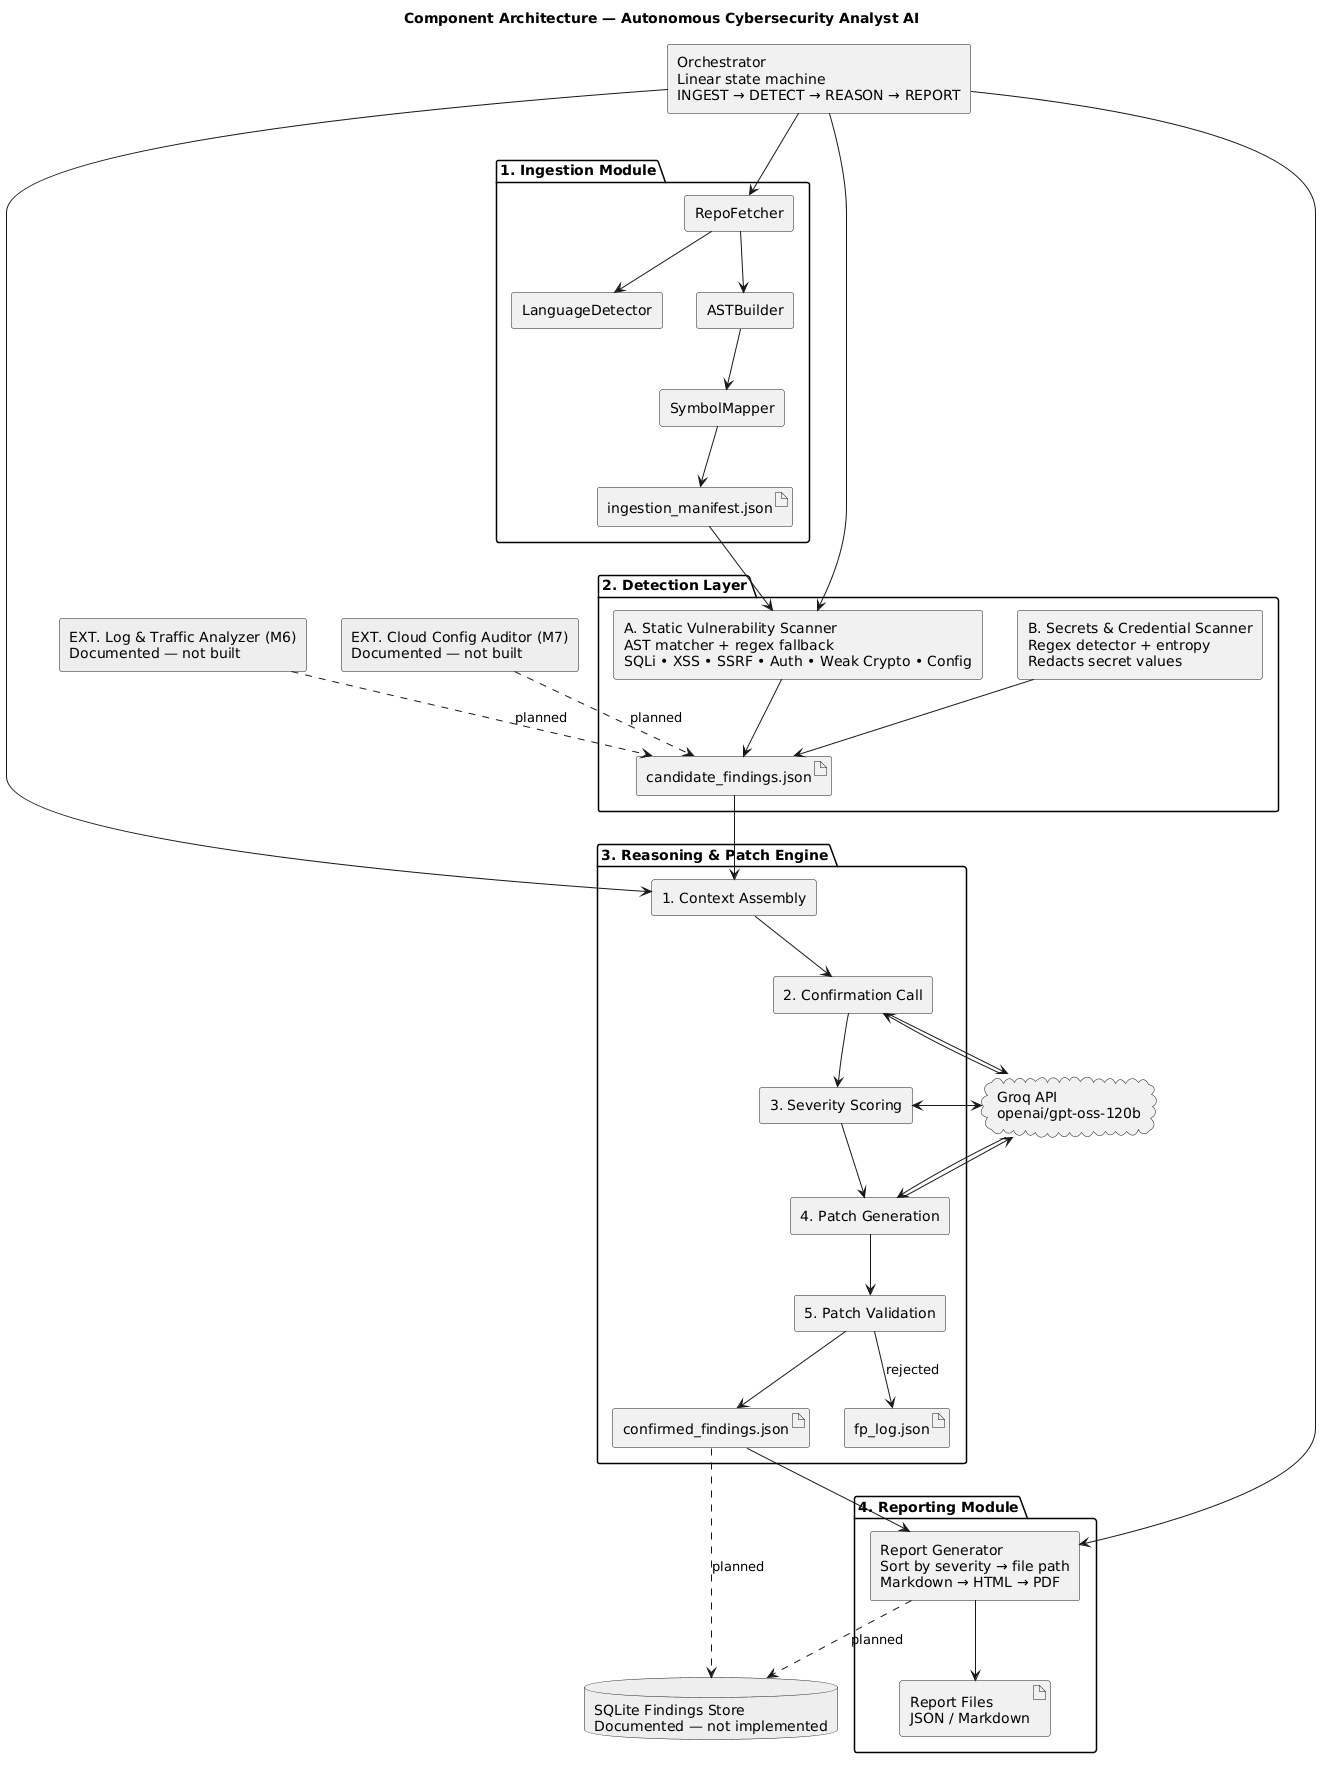

The diagram above was rendered by PlantUML. Its source (embedded in the PNG):
@startuml
title Component Architecture — Autonomous Cybersecurity Analyst AI

skinparam componentStyle rectangle
skinparam shadowing false

component "Orchestrator\nLinear state machine\nINGEST → DETECT → REASON → REPORT" as ORCH

package "1. Ingestion Module" {
    component "RepoFetcher" as RF
    component "LanguageDetector" as LD
    component "ASTBuilder" as AST
    component "SymbolMapper" as SM
    artifact "ingestion_manifest.json" as IM
}

package "2. Detection Layer" {
    component "A. Static Vulnerability Scanner\nAST matcher + regex fallback\nSQLi • XSS • SSRF • Auth • Weak Crypto • Config" as SVS
    component "B. Secrets & Credential Scanner\nRegex detector + entropy\nRedacts secret values" as SS
    artifact "candidate_findings.json" as CF
}

package "3. Reasoning & Patch Engine" {
    component "1. Context Assembly" as CA
    component "2. Confirmation Call" as CC
    component "3. Severity Scoring" as SCORE
    component "4. Patch Generation" as PG
    component "5. Patch Validation" as PV
    artifact "confirmed_findings.json" as CONF
    artifact "fp_log.json" as FP
}

package "4. Reporting Module" {
    component "Report Generator\nSort by severity → file path\nMarkdown → HTML → PDF" as RG
    artifact "Report Files\nJSON / Markdown" as REPORT
}

component "EXT. Log & Traffic Analyzer (M6)\nDocumented — not built" as M6 #EEEEEE
component "EXT. Cloud Config Auditor (M7)\nDocumented — not built" as M7 #EEEEEE
database "SQLite Findings Store\nDocumented — not implemented" as DB #EEEEEE
cloud "Groq API\nopenai/gpt-oss-120b" as GROQ

ORCH --> RF
ORCH --> SVS
ORCH --> CA
ORCH --> RG

RF --> LD
RF --> AST
AST --> SM
SM --> IM
IM --> SVS

SVS --> CF
SS --> CF

CF --> CA
CA --> CC
CC --> GROQ
GROQ --> CC
CC --> SCORE
SCORE --> GROQ
GROQ --> SCORE
SCORE --> PG
PG --> GROQ
GROQ --> PG
PG --> PV

PV --> CONF
PV --> FP : rejected

CONF --> RG
RG --> REPORT

M6 ..> CF : planned
M7 ..> CF : planned
CONF ..> DB : planned
RG ..> DB : planned
@enduml